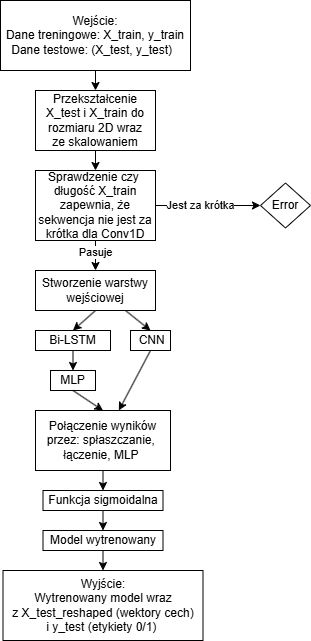

The diagram above was exported from draw.io. Its source (the exported page's mxGraphModel, read from the mxfile embedded in the PNG):
<mxGraphModel dx="980" dy="535" grid="1" gridSize="10" guides="1" tooltips="1" connect="1" arrows="1" fold="1" page="1" pageScale="1" pageWidth="827" pageHeight="1169" math="0" shadow="0">
  <root>
    <mxCell id="0" />
    <mxCell id="1" parent="0" />
    <mxCell id="X13lIcT2QAOmXzQ_JcG4-1" value="&lt;div&gt;Wejście:&lt;/div&gt;&lt;div&gt;&lt;span style=&quot;background-color: transparent; color: light-dark(rgb(0, 0, 0), rgb(255, 255, 255));&quot;&gt;Dane treningowe: X_train, y_train&lt;/span&gt;&lt;/div&gt;&lt;div&gt;&lt;span style=&quot;background-color: transparent; color: light-dark(rgb(0, 0, 0), rgb(255, 255, 255));&quot;&gt;Dane testowe: (X_test, y_test)&amp;nbsp;&amp;nbsp;&lt;/span&gt;&lt;/div&gt;" style="rounded=0;whiteSpace=wrap;html=1;" parent="1" vertex="1">
      <mxGeometry width="190" height="70" as="geometry" />
    </mxCell>
    <mxCell id="X13lIcT2QAOmXzQ_JcG4-3" value="&lt;div&gt;Przekształcenie X_test i X_train do&lt;/div&gt;&lt;div&gt;rozmiaru 2D wraz ze&amp;nbsp;&lt;span style=&quot;background-color: transparent; color: light-dark(rgb(0, 0, 0), rgb(255, 255, 255));&quot;&gt;skalowaniem&lt;/span&gt;&lt;/div&gt;" style="rounded=0;whiteSpace=wrap;html=1;" parent="1" vertex="1">
      <mxGeometry x="35" y="90" width="120" height="60" as="geometry" />
    </mxCell>
    <mxCell id="X13lIcT2QAOmXzQ_JcG4-4" value="&lt;p&gt;Sprawdzenie czy&amp;nbsp; długość X_train zapewnia, że sekwencja nie jest za krótka dla Conv1D&lt;/p&gt;" style="rounded=0;whiteSpace=wrap;html=1;" parent="1" vertex="1">
      <mxGeometry x="35" y="170" width="120" height="70" as="geometry" />
    </mxCell>
    <mxCell id="X13lIcT2QAOmXzQ_JcG4-6" value="" style="endArrow=classic;html=1;rounded=0;exitX=1;exitY=0.5;exitDx=0;exitDy=0;entryX=0;entryY=0.5;entryDx=0;entryDy=0;" parent="1" source="X13lIcT2QAOmXzQ_JcG4-4" edge="1">
      <mxGeometry width="50" height="50" relative="1" as="geometry">
        <mxPoint x="300" y="210" as="sourcePoint" />
        <mxPoint x="260" y="205" as="targetPoint" />
      </mxGeometry>
    </mxCell>
    <mxCell id="X13lIcT2QAOmXzQ_JcG4-7" value="Jest za krótka" style="edgeLabel;html=1;align=center;verticalAlign=middle;resizable=0;points=[];" parent="X13lIcT2QAOmXzQ_JcG4-6" vertex="1" connectable="0">
      <mxGeometry x="-0.3333" y="1" relative="1" as="geometry">
        <mxPoint x="10" y="1" as="offset" />
      </mxGeometry>
    </mxCell>
    <mxCell id="X13lIcT2QAOmXzQ_JcG4-8" value="" style="endArrow=classic;html=1;rounded=0;exitX=0.5;exitY=1;exitDx=0;exitDy=0;" parent="1" source="X13lIcT2QAOmXzQ_JcG4-1" target="X13lIcT2QAOmXzQ_JcG4-3" edge="1">
      <mxGeometry width="50" height="50" relative="1" as="geometry">
        <mxPoint x="300" y="210" as="sourcePoint" />
        <mxPoint x="350" y="160" as="targetPoint" />
      </mxGeometry>
    </mxCell>
    <mxCell id="X13lIcT2QAOmXzQ_JcG4-10" value="" style="endArrow=classic;html=1;rounded=0;exitX=0.5;exitY=1;exitDx=0;exitDy=0;" parent="1" source="X13lIcT2QAOmXzQ_JcG4-3" target="X13lIcT2QAOmXzQ_JcG4-4" edge="1">
      <mxGeometry width="50" height="50" relative="1" as="geometry">
        <mxPoint x="300" y="210" as="sourcePoint" />
        <mxPoint x="350" y="160" as="targetPoint" />
      </mxGeometry>
    </mxCell>
    <mxCell id="X13lIcT2QAOmXzQ_JcG4-11" value="" style="endArrow=classic;html=1;rounded=0;exitX=0.5;exitY=1;exitDx=0;exitDy=0;" parent="1" source="X13lIcT2QAOmXzQ_JcG4-4" edge="1">
      <mxGeometry width="50" height="50" relative="1" as="geometry">
        <mxPoint x="300" y="210" as="sourcePoint" />
        <mxPoint x="95" y="270" as="targetPoint" />
      </mxGeometry>
    </mxCell>
    <mxCell id="X13lIcT2QAOmXzQ_JcG4-12" value="Pasuje" style="edgeLabel;html=1;align=center;verticalAlign=middle;resizable=0;points=[];" parent="X13lIcT2QAOmXzQ_JcG4-11" vertex="1" connectable="0">
      <mxGeometry x="-0.219" relative="1" as="geometry">
        <mxPoint as="offset" />
      </mxGeometry>
    </mxCell>
    <mxCell id="X13lIcT2QAOmXzQ_JcG4-14" value="Stworzenie warstwy wejściowej" style="rounded=0;whiteSpace=wrap;html=1;" parent="1" vertex="1">
      <mxGeometry x="35" y="270" width="120" height="40" as="geometry" />
    </mxCell>
    <mxCell id="X13lIcT2QAOmXzQ_JcG4-16" value="&lt;span style=&quot;text-align: left;&quot;&gt;&amp;nbsp;Bi-LSTM&amp;nbsp;&lt;/span&gt;" style="rounded=0;whiteSpace=wrap;html=1;" parent="1" vertex="1">
      <mxGeometry x="35" y="330" width="75" height="20" as="geometry" />
    </mxCell>
    <mxCell id="X13lIcT2QAOmXzQ_JcG4-17" value="&lt;span style=&quot;text-align: left;&quot;&gt;&amp;nbsp;CNN&lt;/span&gt;" style="rounded=0;whiteSpace=wrap;html=1;" parent="1" vertex="1">
      <mxGeometry x="130" y="330" width="40" height="20" as="geometry" />
    </mxCell>
    <mxCell id="X13lIcT2QAOmXzQ_JcG4-18" value="" style="endArrow=classic;html=1;rounded=0;exitX=0.75;exitY=1;exitDx=0;exitDy=0;entryX=0.5;entryY=0;entryDx=0;entryDy=0;" parent="1" source="X13lIcT2QAOmXzQ_JcG4-14" target="X13lIcT2QAOmXzQ_JcG4-17" edge="1">
      <mxGeometry width="50" height="50" relative="1" as="geometry">
        <mxPoint x="350" y="310" as="sourcePoint" />
        <mxPoint x="400" y="260" as="targetPoint" />
      </mxGeometry>
    </mxCell>
    <mxCell id="X13lIcT2QAOmXzQ_JcG4-19" value="" style="endArrow=classic;html=1;rounded=0;exitX=0.5;exitY=1;exitDx=0;exitDy=0;entryX=0.5;entryY=0;entryDx=0;entryDy=0;" parent="1" source="X13lIcT2QAOmXzQ_JcG4-14" target="X13lIcT2QAOmXzQ_JcG4-16" edge="1">
      <mxGeometry width="50" height="50" relative="1" as="geometry">
        <mxPoint x="350" y="310" as="sourcePoint" />
        <mxPoint x="400" y="260" as="targetPoint" />
      </mxGeometry>
    </mxCell>
    <mxCell id="X13lIcT2QAOmXzQ_JcG4-20" value="MLP" style="rounded=0;whiteSpace=wrap;html=1;" parent="1" vertex="1">
      <mxGeometry x="50" y="370" width="45" height="20" as="geometry" />
    </mxCell>
    <mxCell id="X13lIcT2QAOmXzQ_JcG4-21" value="" style="endArrow=classic;html=1;rounded=0;exitX=0.5;exitY=1;exitDx=0;exitDy=0;" parent="1" source="X13lIcT2QAOmXzQ_JcG4-16" target="X13lIcT2QAOmXzQ_JcG4-20" edge="1">
      <mxGeometry width="50" height="50" relative="1" as="geometry">
        <mxPoint x="350" y="310" as="sourcePoint" />
        <mxPoint x="400" y="260" as="targetPoint" />
      </mxGeometry>
    </mxCell>
    <mxCell id="X13lIcT2QAOmXzQ_JcG4-22" value="&lt;div&gt;Połączenie wyników przez:&amp;nbsp;&lt;span style=&quot;background-color: transparent; color: light-dark(rgb(0, 0, 0), rgb(255, 255, 255));&quot;&gt;spłaszczanie,&amp;nbsp;&lt;/span&gt;&lt;/div&gt;&lt;div&gt;&lt;span style=&quot;background-color: transparent; color: light-dark(rgb(0, 0, 0), rgb(255, 255, 255));&quot;&gt;łączenie, MLP&amp;nbsp;&lt;/span&gt;&lt;/div&gt;" style="rounded=0;whiteSpace=wrap;html=1;" parent="1" vertex="1">
      <mxGeometry x="35" y="410" width="135" height="60" as="geometry" />
    </mxCell>
    <mxCell id="X13lIcT2QAOmXzQ_JcG4-23" value="" style="endArrow=classic;html=1;rounded=0;exitX=0.5;exitY=1;exitDx=0;exitDy=0;entryX=0.5;entryY=0;entryDx=0;entryDy=0;" parent="1" source="X13lIcT2QAOmXzQ_JcG4-20" target="X13lIcT2QAOmXzQ_JcG4-22" edge="1">
      <mxGeometry width="50" height="50" relative="1" as="geometry">
        <mxPoint x="350" y="500" as="sourcePoint" />
        <mxPoint x="400" y="450" as="targetPoint" />
      </mxGeometry>
    </mxCell>
    <mxCell id="X13lIcT2QAOmXzQ_JcG4-24" value="" style="endArrow=classic;html=1;rounded=0;exitX=0.5;exitY=1;exitDx=0;exitDy=0;" parent="1" source="X13lIcT2QAOmXzQ_JcG4-17" target="X13lIcT2QAOmXzQ_JcG4-22" edge="1">
      <mxGeometry width="50" height="50" relative="1" as="geometry">
        <mxPoint x="350" y="500" as="sourcePoint" />
        <mxPoint x="400" y="450" as="targetPoint" />
      </mxGeometry>
    </mxCell>
    <mxCell id="X13lIcT2QAOmXzQ_JcG4-26" value="&lt;span style=&quot;text-align: left;&quot;&gt;Funkcja&amp;nbsp;sigmoidalna&lt;/span&gt;" style="rounded=0;whiteSpace=wrap;html=1;" parent="1" vertex="1">
      <mxGeometry x="42.5" y="490" width="120" height="20" as="geometry" />
    </mxCell>
    <mxCell id="X13lIcT2QAOmXzQ_JcG4-27" value="Model wytrenowany" style="rounded=0;whiteSpace=wrap;html=1;" parent="1" vertex="1">
      <mxGeometry x="42.5" y="530" width="120" height="20" as="geometry" />
    </mxCell>
    <mxCell id="X13lIcT2QAOmXzQ_JcG4-28" value="&lt;div&gt;Wyjście:&lt;/div&gt;&lt;div&gt;Wytrenowany model wraz z&amp;nbsp;X_test_reshaped&lt;span style=&quot;background-color: transparent; color: light-dark(rgb(0, 0, 0), rgb(255, 255, 255));&quot;&gt;&amp;nbsp;(wektory cech) i&amp;nbsp;&lt;/span&gt;&lt;span style=&quot;background-color: transparent; color: light-dark(rgb(0, 0, 0), rgb(255, 255, 255));&quot;&gt;y_test (etykiety 0/1)&lt;/span&gt;&lt;span style=&quot;background-color: transparent; color: light-dark(rgb(0, 0, 0), rgb(255, 255, 255));&quot;&gt;&amp;nbsp;&lt;/span&gt;&lt;/div&gt;" style="rounded=0;whiteSpace=wrap;html=1;" parent="1" vertex="1">
      <mxGeometry x="2.5" y="570" width="200" height="70" as="geometry" />
    </mxCell>
    <mxCell id="X13lIcT2QAOmXzQ_JcG4-30" value="" style="endArrow=classic;html=1;rounded=0;exitX=0.5;exitY=1;exitDx=0;exitDy=0;entryX=0.5;entryY=0;entryDx=0;entryDy=0;" parent="1" source="X13lIcT2QAOmXzQ_JcG4-27" target="X13lIcT2QAOmXzQ_JcG4-28" edge="1">
      <mxGeometry width="50" height="50" relative="1" as="geometry">
        <mxPoint x="350" y="550" as="sourcePoint" />
        <mxPoint x="400" y="500" as="targetPoint" />
      </mxGeometry>
    </mxCell>
    <mxCell id="X13lIcT2QAOmXzQ_JcG4-31" value="" style="endArrow=classic;html=1;rounded=0;exitX=0.5;exitY=1;exitDx=0;exitDy=0;entryX=0.5;entryY=0;entryDx=0;entryDy=0;" parent="1" source="X13lIcT2QAOmXzQ_JcG4-26" target="X13lIcT2QAOmXzQ_JcG4-27" edge="1">
      <mxGeometry width="50" height="50" relative="1" as="geometry">
        <mxPoint x="350" y="550" as="sourcePoint" />
        <mxPoint x="400" y="500" as="targetPoint" />
      </mxGeometry>
    </mxCell>
    <mxCell id="X13lIcT2QAOmXzQ_JcG4-32" value="" style="endArrow=classic;html=1;rounded=0;exitX=0.5;exitY=1;exitDx=0;exitDy=0;" parent="1" source="X13lIcT2QAOmXzQ_JcG4-22" target="X13lIcT2QAOmXzQ_JcG4-26" edge="1">
      <mxGeometry width="50" height="50" relative="1" as="geometry">
        <mxPoint x="350" y="550" as="sourcePoint" />
        <mxPoint x="400" y="500" as="targetPoint" />
      </mxGeometry>
    </mxCell>
    <mxCell id="RQgaLueA97mCRL8MhATM-1" value="Error" style="rhombus;whiteSpace=wrap;html=1;" vertex="1" parent="1">
      <mxGeometry x="260" y="182.5" width="50" height="45" as="geometry" />
    </mxCell>
  </root>
</mxGraphModel>